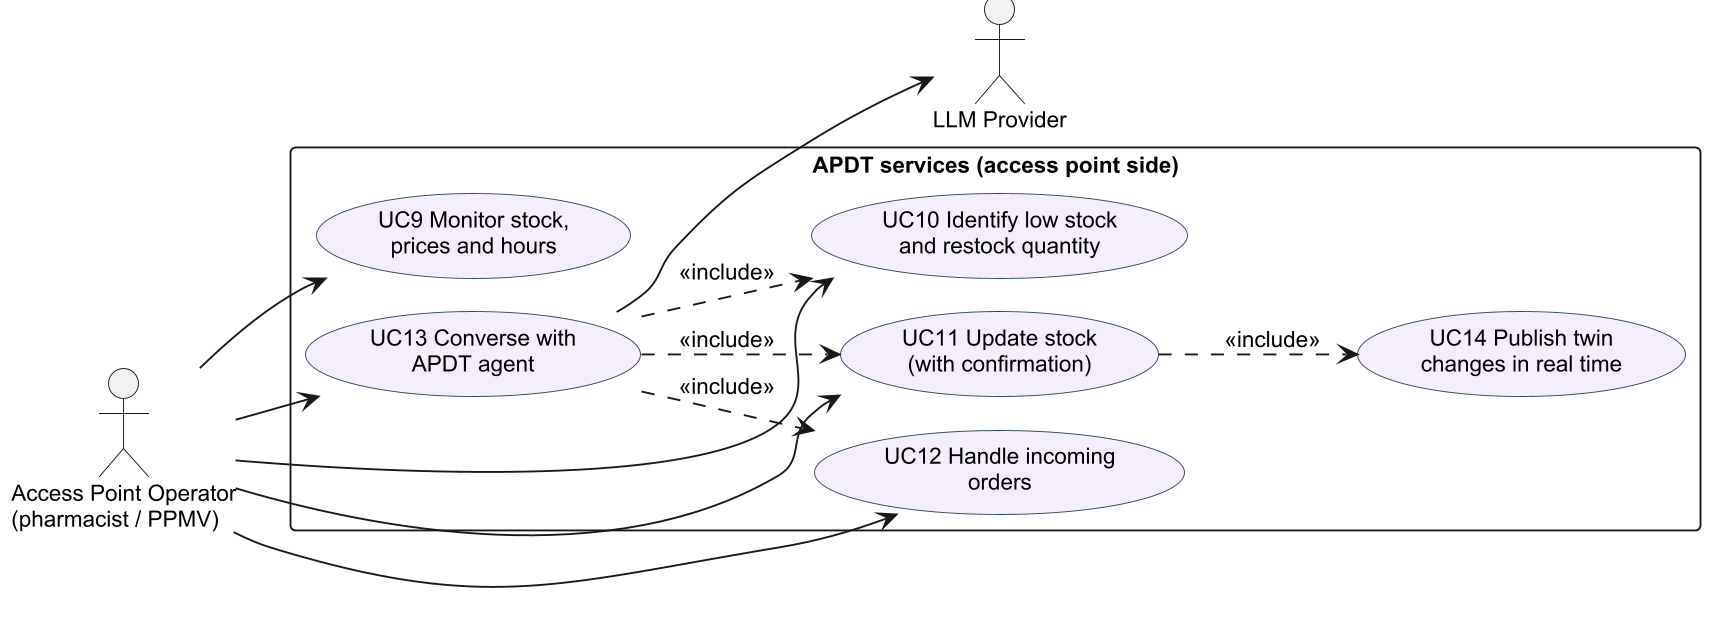

The diagram above was rendered by PlantUML. Its source (embedded in the PNG):
@startuml use-cases-operator
skinparamlocked dpi 180
!pragma layout smetana
skinparam backgroundColor white
skinparam defaultFontName Arial
skinparam defaultFontSize 12
skinparam usecase {
  BackgroundColor #F3EEFA
  BorderColor #2F4858
}
left to right direction

actor "Access Point Operator\n(pharmacist / PPMV)" as Operator
actor "LLM Provider" as LLM <<system>>

rectangle "APDT services (access point side)" {
  usecase "UC9 Monitor stock,\nprices and hours" as UC9
  usecase "UC10 Identify low stock\nand restock quantity" as UC10
  usecase "UC11 Update stock\n(with confirmation)" as UC11
  usecase "UC12 Handle incoming\norders" as UC12
  usecase "UC13 Converse with\nAPDT agent" as UC13
  usecase "UC14 Publish twin\nchanges in real time" as UC14
}

Operator --> UC9
Operator --> UC10
Operator --> UC11
Operator --> UC12
Operator --> UC13

UC13 ..> UC10 : <<include>>
UC13 ..> UC11 : <<include>>
UC13 ..> UC12 : <<include>>
UC11 ..> UC14 : <<include>>
UC13 --> LLM
@enduml